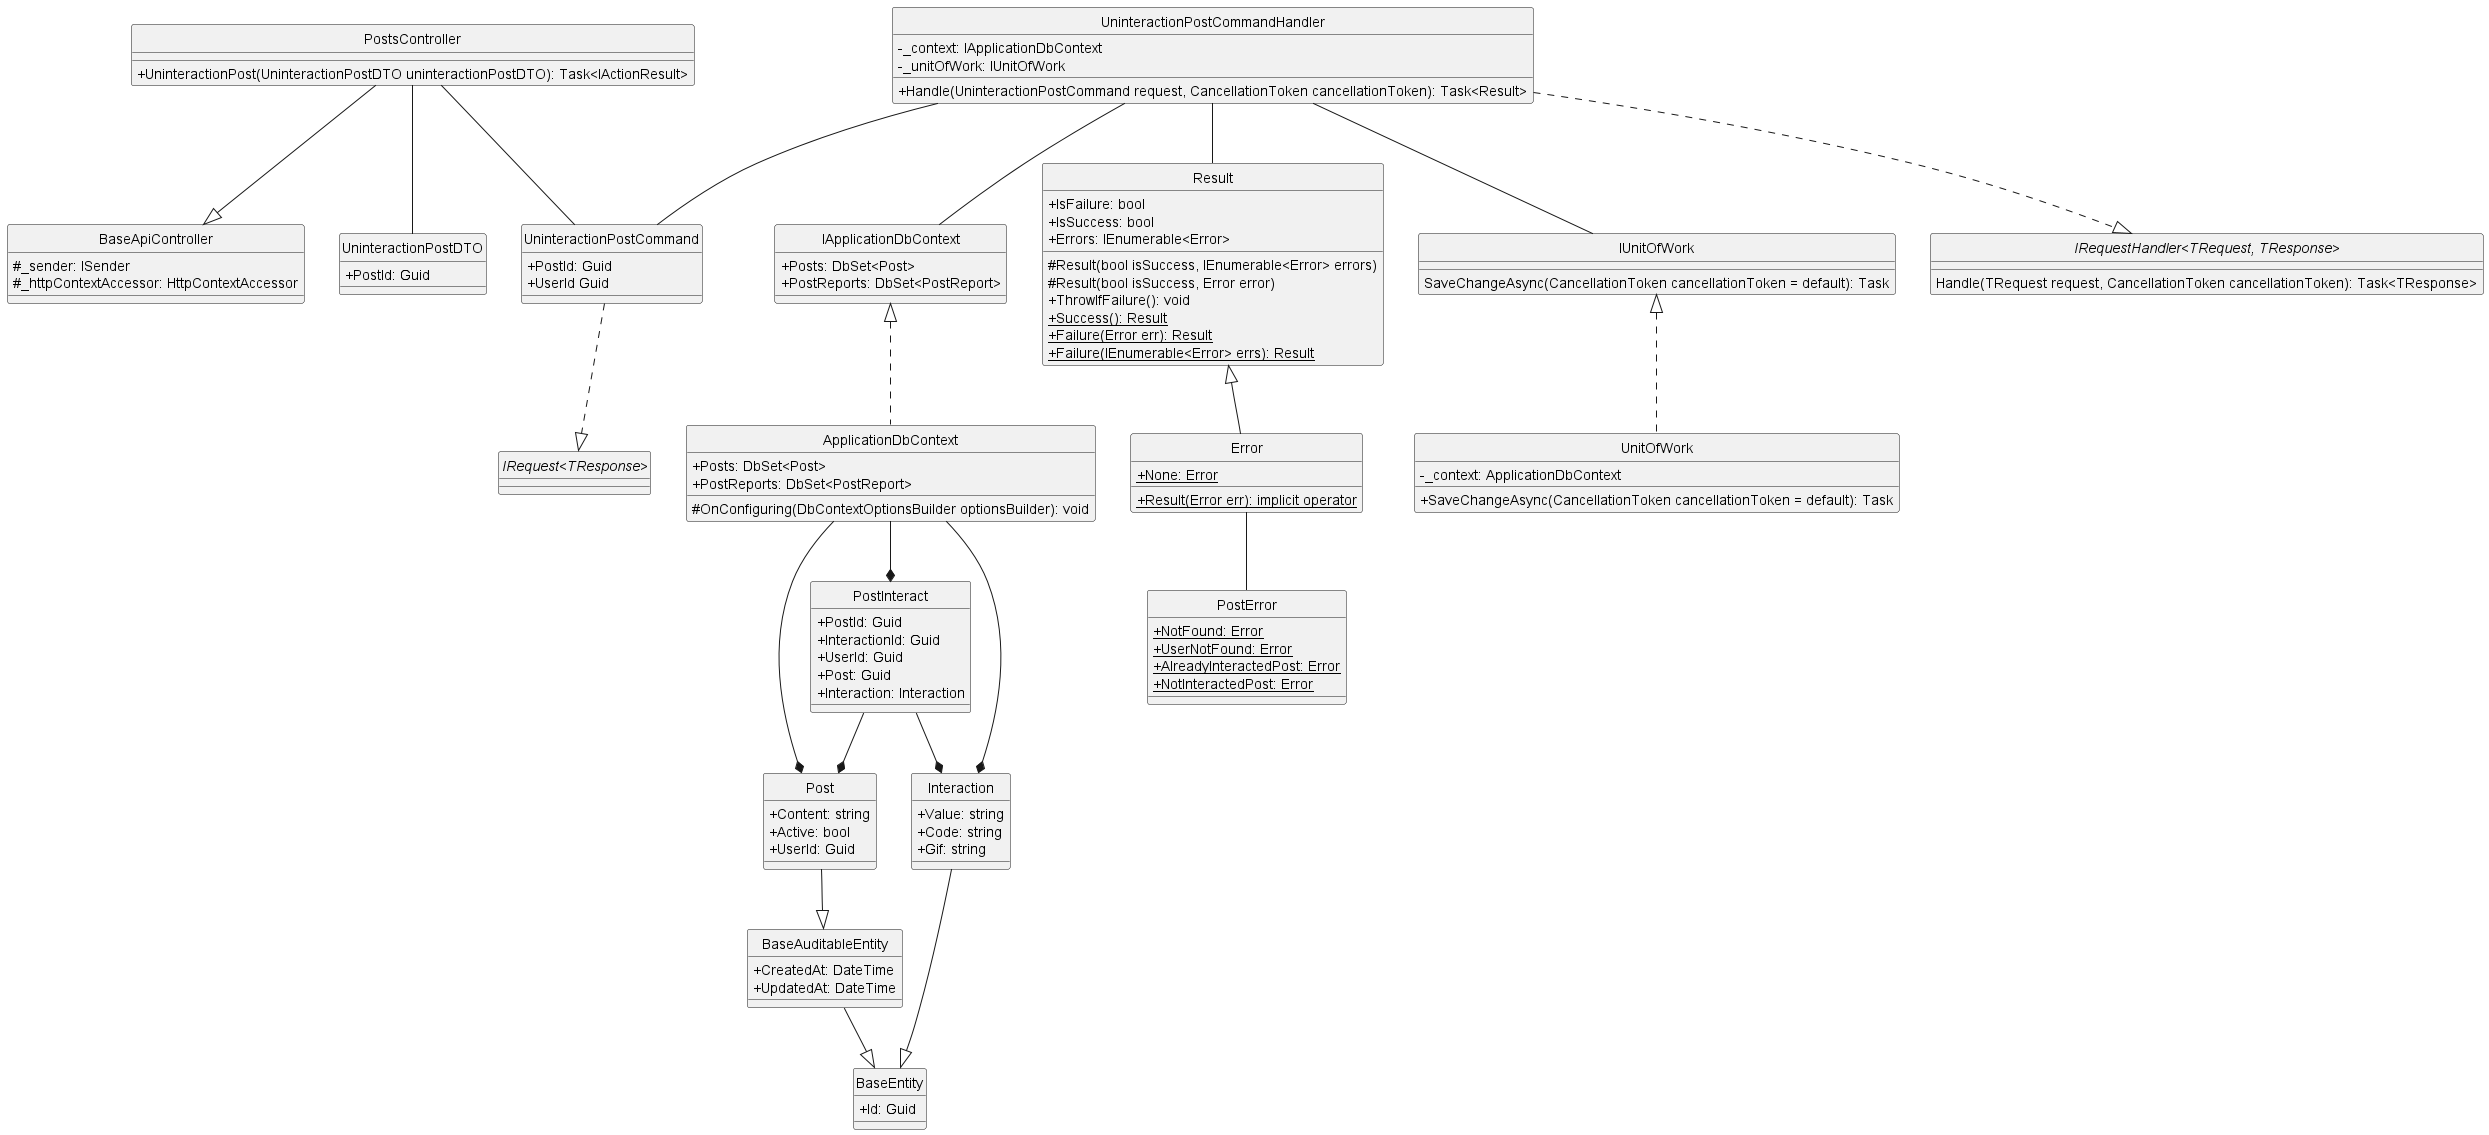

The diagram above was rendered by PlantUML. Its source (embedded in the PNG):
@startuml uninteractPost
hide circle
skinparam classAttributeIconSize 0

class BaseApiController {
    #_sender: ISender
    #_httpContextAccessor: HttpContextAccessor
}

class PostsController {
    +UninteractionPost(UninteractionPostDTO uninteractionPostDTO): Task<IActionResult>
}

class UninteractionPostCommand {
    +PostId: Guid
    +UserId Guid
}

class UninteractionPostCommandHandler {
    -_context: IApplicationDbContext 
    -_unitOfWork: IUnitOfWork
    +Handle(UninteractionPostCommand request, CancellationToken cancellationToken): Task<Result>
}

class IApplicationDbContext {
    +Posts: DbSet<Post>
    +PostReports: DbSet<PostReport>
}

class ApplicationDbContext {
    +Posts: DbSet<Post>
    +PostReports: DbSet<PostReport>
    #OnConfiguring(DbContextOptionsBuilder optionsBuilder): void
}

class Result {
    +IsFailure: bool
    +IsSuccess: bool
    +Errors: IEnumerable<Error>
    #Result(bool isSuccess, IEnumerable<Error> errors)
    #Result(bool isSuccess, Error error)
    +ThrowIfFailure(): void
    +{static} Success(): Result
    +{static} Failure(Error err): Result
    +{static} Failure(IEnumerable<Error> errs): Result
}

class Error {
    +{static} None: Error
    +{static} Result(Error err): implicit operator
}

class IUnitOfWork {
    SaveChangeAsync(CancellationToken cancellationToken = default): Task
}

class UnitOfWork {
    -_context: ApplicationDbContext
    +SaveChangeAsync(CancellationToken cancellationToken = default): Task
}

class PostError {
    +{static} NotFound: Error
    +{static} UserNotFound: Error
    +{static} AlreadyInteractedPost: Error
    +{static} NotInteractedPost: Error
}

class UninteractionPostDTO {
    +PostId: Guid
}

class BaseEntity {
    +Id: Guid
}

class BaseAuditableEntity{
    +CreatedAt: DateTime 
    +UpdatedAt: DateTime 
}

class Post {
    +Content: string
    +Active: bool
    +UserId: Guid
}

class Interaction {
    +Value: string
    +Code: string
    +Gif: string
}

class PostInteract {
    +PostId: Guid
    +InteractionId: Guid
    +UserId: Guid
    +Post: Guid
    +Interaction: Interaction
}

interface "IRequest<TResponse>"
interface "IRequestHandler<TRequest, TResponse>"{
    Handle(TRequest request, CancellationToken cancellationToken): Task<TResponse>
}

'==== Uninteraction Post ====
'API Layer
PostsController --|> BaseApiController
PostsController -- UninteractionPostCommand
PostsController -- UninteractionPostDTO
'Application Layer
UninteractionPostCommand ..|> "IRequest<TResponse>"
UninteractionPostCommandHandler ..|> "IRequestHandler<TRequest, TResponse>"
UninteractionPostCommandHandler -- UninteractionPostCommand
UninteractionPostCommandHandler -- Result
UninteractionPostCommandHandler -- IUnitOfWork
UninteractionPostCommandHandler -- IApplicationDbContext
'Domain Layer
Result <|-- Error
Error -- PostError
Interaction --|> BaseEntity
Post --|> BaseAuditableEntity
BaseAuditableEntity --|> BaseEntity
PostInteract --* Post
PostInteract --* Interaction
'Infrastructure Layer
IUnitOfWork <|.. UnitOfWork
IApplicationDbContext <|.. ApplicationDbContext
ApplicationDbContext --* Interaction
ApplicationDbContext --* Post
ApplicationDbContext --* PostInteract
@enduml